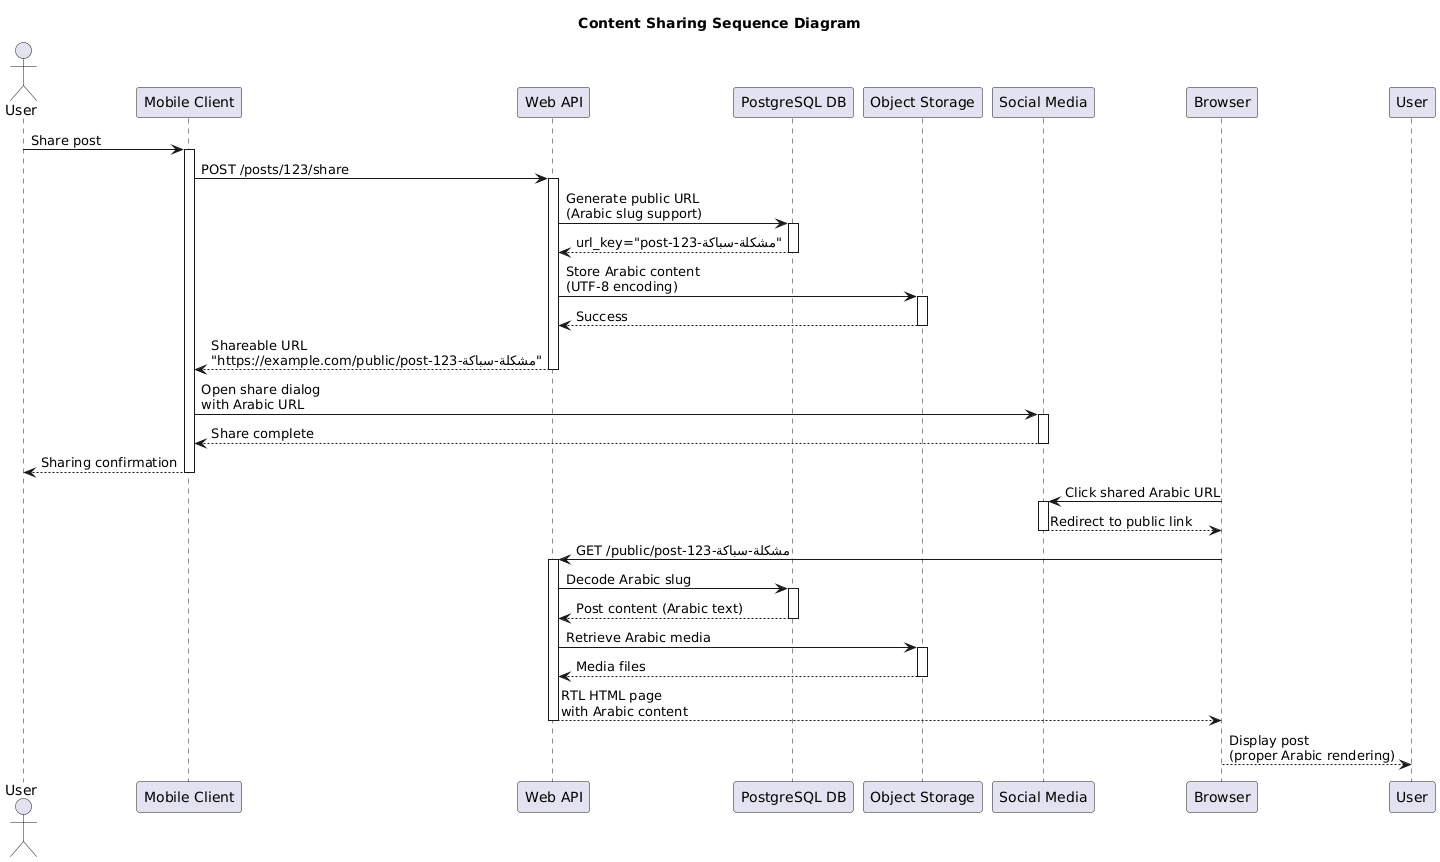

The diagram above was rendered by PlantUML. Its source (embedded in the PNG):
@startuml
title Content Sharing Sequence Diagram

actor "User" as MobileUser
participant "Mobile Client" as Mobile
participant "Web API" as API
participant "PostgreSQL DB" as DB
participant "Object Storage" as Storage
participant "Social Media" as Social
participant "Browser" as Browser

MobileUser -> Mobile: Share post
activate Mobile
Mobile -> API: POST /posts/123/share
activate API

API -> DB: Generate public URL\n(Arabic slug support)
activate DB
DB --> API: url_key="post-123-مشكلة-سباكة"
deactivate DB

API -> Storage: Store Arabic content\n(UTF-8 encoding)
activate Storage
Storage --> API: Success
deactivate Storage

API --> Mobile: Shareable URL\n"https://example.com/public/post-123-مشكلة-سباكة"
deactivate API

Mobile -> Social: Open share dialog\nwith Arabic URL
activate Social
Social --> Mobile: Share complete
deactivate Social

Mobile --> MobileUser: Sharing confirmation
deactivate Mobile

Browser -> Social: Click shared Arabic URL
activate Social
Social --> Browser: Redirect to public link
deactivate Social

Browser -> API: GET /public/post-123-مشكلة-سباكة
activate API
API -> DB: Decode Arabic slug
activate DB
DB --> API: Post content (Arabic text)
deactivate DB

API -> Storage: Retrieve Arabic media
activate Storage
Storage --> API: Media files
deactivate Storage

API --> Browser: RTL HTML page\nwith Arabic content
deactivate API

Browser --> User: Display post\n(proper Arabic rendering)
@enduml